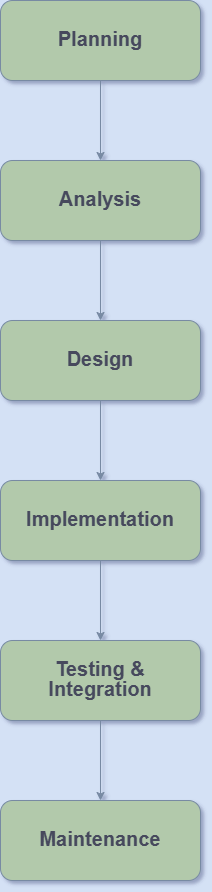

The diagram above was exported from draw.io. Its source (the exported page's mxGraphModel, read from the mxfile embedded in the PNG):
<mxGraphModel dx="1429" dy="2004" grid="0" gridSize="10" guides="1" tooltips="1" connect="1" arrows="1" fold="1" page="1" pageScale="1" pageWidth="827" pageHeight="1169" background="light-dark(#D4E1F5,#121212)" math="0" shadow="1">
  <root>
    <mxCell id="0" />
    <mxCell id="1" parent="0" />
    <mxCell id="wuVfmhA8XdmIMFFaU95j-1" value="&lt;b style=&quot;line-height: 140%;&quot;&gt;&lt;font style=&quot;font-size: 20px;&quot;&gt;Planning&lt;/font&gt;&lt;/b&gt;" style="rounded=1;whiteSpace=wrap;html=1;labelBackgroundColor=none;fillColor=#B2C9AB;strokeColor=#788AA3;fontColor=#46495D;" vertex="1" parent="1">
      <mxGeometry x="320" y="-1160" width="200" height="80" as="geometry" />
    </mxCell>
    <mxCell id="wuVfmhA8XdmIMFFaU95j-2" value="&lt;b style=&quot;line-height: 140%;&quot;&gt;&lt;font style=&quot;font-size: 20px;&quot;&gt;Analysis&lt;/font&gt;&lt;/b&gt;" style="rounded=1;whiteSpace=wrap;html=1;labelBackgroundColor=none;fillColor=#B2C9AB;strokeColor=#788AA3;fontColor=#46495D;" vertex="1" parent="1">
      <mxGeometry x="320" y="-1000" width="200" height="80" as="geometry" />
    </mxCell>
    <mxCell id="wuVfmhA8XdmIMFFaU95j-3" value="&lt;b style=&quot;line-height: 140%;&quot;&gt;&lt;font style=&quot;font-size: 20px;&quot;&gt;Design&lt;/font&gt;&lt;/b&gt;" style="rounded=1;whiteSpace=wrap;html=1;labelBackgroundColor=none;fillColor=#B2C9AB;strokeColor=#788AA3;fontColor=#46495D;" vertex="1" parent="1">
      <mxGeometry x="320" y="-840" width="200" height="80" as="geometry" />
    </mxCell>
    <mxCell id="wuVfmhA8XdmIMFFaU95j-4" value="&lt;b style=&quot;line-height: 140%;&quot;&gt;&lt;font style=&quot;font-size: 20px;&quot;&gt;Implementation&lt;/font&gt;&lt;/b&gt;" style="rounded=1;whiteSpace=wrap;html=1;labelBackgroundColor=none;fillColor=#B2C9AB;strokeColor=#788AA3;fontColor=#46495D;" vertex="1" parent="1">
      <mxGeometry x="320" y="-680" width="200" height="80" as="geometry" />
    </mxCell>
    <mxCell id="wuVfmhA8XdmIMFFaU95j-5" value="&lt;b style=&quot;line-height: 140%;&quot;&gt;&lt;font style=&quot;font-size: 20px;&quot;&gt;Testing &amp;amp;&lt;br&gt;&lt;/font&gt;&lt;/b&gt;&lt;div&gt;&lt;b style=&quot;line-height: 140%;&quot;&gt;&lt;font style=&quot;font-size: 20px;&quot;&gt;Integration&lt;/font&gt;&lt;/b&gt;&lt;/div&gt;" style="rounded=1;whiteSpace=wrap;html=1;labelBackgroundColor=none;fillColor=#B2C9AB;strokeColor=#788AA3;fontColor=#46495D;" vertex="1" parent="1">
      <mxGeometry x="320" y="-520" width="200" height="80" as="geometry" />
    </mxCell>
    <mxCell id="wuVfmhA8XdmIMFFaU95j-6" value="&lt;b style=&quot;line-height: 140%;&quot;&gt;&lt;font style=&quot;font-size: 20px;&quot;&gt;Maintenance&lt;/font&gt;&lt;/b&gt;" style="rounded=1;whiteSpace=wrap;html=1;labelBackgroundColor=none;fillColor=#B2C9AB;strokeColor=#788AA3;fontColor=#46495D;" vertex="1" parent="1">
      <mxGeometry x="320" y="-360" width="200" height="80" as="geometry" />
    </mxCell>
    <mxCell id="wuVfmhA8XdmIMFFaU95j-7" value="" style="endArrow=classic;html=1;rounded=0;exitX=0.5;exitY=1;exitDx=0;exitDy=0;entryX=0.5;entryY=0;entryDx=0;entryDy=0;labelBackgroundColor=none;strokeColor=#788AA3;fontColor=default;" edge="1" parent="1" source="wuVfmhA8XdmIMFFaU95j-1" target="wuVfmhA8XdmIMFFaU95j-2">
      <mxGeometry width="50" height="50" relative="1" as="geometry">
        <mxPoint x="390" y="-1010" as="sourcePoint" />
        <mxPoint x="440" y="-1060" as="targetPoint" />
      </mxGeometry>
    </mxCell>
    <mxCell id="wuVfmhA8XdmIMFFaU95j-8" value="" style="endArrow=classic;html=1;rounded=0;exitX=0.5;exitY=1;exitDx=0;exitDy=0;entryX=0.5;entryY=0;entryDx=0;entryDy=0;labelBackgroundColor=none;strokeColor=#788AA3;fontColor=default;" edge="1" parent="1" source="wuVfmhA8XdmIMFFaU95j-2" target="wuVfmhA8XdmIMFFaU95j-3">
      <mxGeometry width="50" height="50" relative="1" as="geometry">
        <mxPoint x="400" y="-880" as="sourcePoint" />
        <mxPoint x="400" y="-800" as="targetPoint" />
      </mxGeometry>
    </mxCell>
    <mxCell id="wuVfmhA8XdmIMFFaU95j-9" value="" style="endArrow=classic;html=1;rounded=0;exitX=0.5;exitY=1;exitDx=0;exitDy=0;entryX=0.5;entryY=0;entryDx=0;entryDy=0;labelBackgroundColor=none;strokeColor=#788AA3;fontColor=default;" edge="1" parent="1" source="wuVfmhA8XdmIMFFaU95j-3" target="wuVfmhA8XdmIMFFaU95j-4">
      <mxGeometry width="50" height="50" relative="1" as="geometry">
        <mxPoint x="580" y="-770" as="sourcePoint" />
        <mxPoint x="580" y="-690" as="targetPoint" />
      </mxGeometry>
    </mxCell>
    <mxCell id="wuVfmhA8XdmIMFFaU95j-10" value="" style="endArrow=classic;html=1;rounded=0;entryX=0.5;entryY=0;entryDx=0;entryDy=0;labelBackgroundColor=none;strokeColor=#788AA3;fontColor=default;" edge="1" parent="1" target="wuVfmhA8XdmIMFFaU95j-5">
      <mxGeometry width="50" height="50" relative="1" as="geometry">
        <mxPoint x="420" y="-600" as="sourcePoint" />
        <mxPoint x="560" y="-430" as="targetPoint" />
      </mxGeometry>
    </mxCell>
    <mxCell id="wuVfmhA8XdmIMFFaU95j-11" value="" style="endArrow=classic;html=1;rounded=0;exitX=0.5;exitY=1;exitDx=0;exitDy=0;labelBackgroundColor=none;strokeColor=#788AA3;fontColor=default;" edge="1" parent="1" source="wuVfmhA8XdmIMFFaU95j-5" target="wuVfmhA8XdmIMFFaU95j-6">
      <mxGeometry width="50" height="50" relative="1" as="geometry">
        <mxPoint x="450" y="-390" as="sourcePoint" />
        <mxPoint x="450" y="-310" as="targetPoint" />
      </mxGeometry>
    </mxCell>
  </root>
</mxGraphModel>